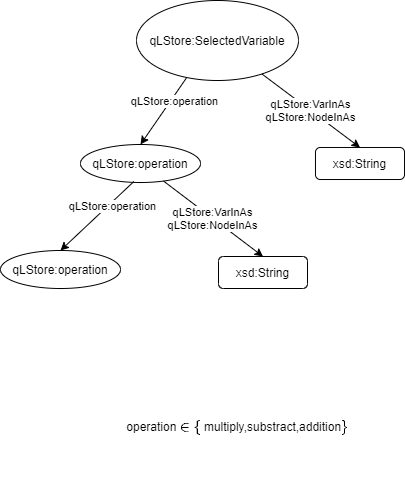

The diagram above was exported from draw.io. Its source (the exported page's mxGraphModel, read from the mxfile embedded in the PNG):
<mxGraphModel dx="1038" dy="523" grid="0" gridSize="10" guides="1" tooltips="1" connect="1" arrows="1" fold="1" page="1" pageScale="1" pageWidth="827" pageHeight="1169" math="1" shadow="0">
  <root>
    <mxCell id="0" />
    <mxCell id="1" parent="0" />
    <mxCell id="kfySX6ezYWu-54GgECAx-1" value="qLStore:SelectedVariable" style="ellipse;whiteSpace=wrap;html=1;" vertex="1" parent="1">
      <mxGeometry x="303" y="27" width="162" height="80" as="geometry" />
    </mxCell>
    <mxCell id="kfySX6ezYWu-54GgECAx-2" value="xsd:String" style="rounded=1;whiteSpace=wrap;html=1;" vertex="1" parent="1">
      <mxGeometry x="482" y="174" width="89" height="32" as="geometry" />
    </mxCell>
    <mxCell id="kfySX6ezYWu-54GgECAx-3" value="qLStore:VarInAs&lt;br&gt;qLStore:NodeInAs" style="endArrow=classic;html=1;entryX=0.5;entryY=0;entryDx=0;entryDy=0;" edge="1" parent="1" source="kfySX6ezYWu-54GgECAx-1" target="kfySX6ezYWu-54GgECAx-2">
      <mxGeometry width="50" height="50" relative="1" as="geometry">
        <mxPoint x="510.57359312880726" y="390.7157287525381" as="sourcePoint" />
        <mxPoint x="527" y="119" as="targetPoint" />
      </mxGeometry>
    </mxCell>
    <mxCell id="kfySX6ezYWu-54GgECAx-4" value="qLStore:operation" style="ellipse;whiteSpace=wrap;html=1;" vertex="1" parent="1">
      <mxGeometry x="247" y="171" width="120" height="38" as="geometry" />
    </mxCell>
    <mxCell id="kfySX6ezYWu-54GgECAx-5" value="" style="endArrow=classic;html=1;exitX=0.31;exitY=0.963;exitDx=0;exitDy=0;exitPerimeter=0;entryX=0.5;entryY=0;entryDx=0;entryDy=0;" edge="1" parent="1" source="kfySX6ezYWu-54GgECAx-1" target="kfySX6ezYWu-54GgECAx-4">
      <mxGeometry width="50" height="50" relative="1" as="geometry">
        <mxPoint x="387" y="289" as="sourcePoint" />
        <mxPoint x="437" y="239" as="targetPoint" />
      </mxGeometry>
    </mxCell>
    <mxCell id="kfySX6ezYWu-54GgECAx-6" value="qLStore:operation" style="edgeLabel;html=1;align=center;verticalAlign=middle;resizable=0;points=[];" vertex="1" connectable="0" parent="kfySX6ezYWu-54GgECAx-5">
      <mxGeometry x="-0.3384" y="3" relative="1" as="geometry">
        <mxPoint as="offset" />
      </mxGeometry>
    </mxCell>
    <mxCell id="kfySX6ezYWu-54GgECAx-7" value="operation \(\in \{\) multiply,substract,addition\(\}\)&amp;nbsp;" style="text;html=1;strokeColor=none;fillColor=none;align=center;verticalAlign=middle;whiteSpace=wrap;rounded=0;" vertex="1" parent="1">
      <mxGeometry x="282" y="390" width="248" height="128" as="geometry" />
    </mxCell>
    <mxCell id="kfySX6ezYWu-54GgECAx-8" value="xsd:String" style="rounded=1;whiteSpace=wrap;html=1;" vertex="1" parent="1">
      <mxGeometry x="385" y="283" width="89" height="32" as="geometry" />
    </mxCell>
    <mxCell id="kfySX6ezYWu-54GgECAx-9" value="qLStore:VarInAs&lt;br&gt;qLStore:NodeInAs" style="endArrow=classic;html=1;entryX=0.5;entryY=0;entryDx=0;entryDy=0;" edge="1" parent="1" source="kfySX6ezYWu-54GgECAx-4" target="kfySX6ezYWu-54GgECAx-8">
      <mxGeometry width="50" height="50" relative="1" as="geometry">
        <mxPoint x="328.8989901846935" y="208.99557711100152" as="sourcePoint" />
        <mxPoint x="427" y="282.54" as="targetPoint" />
      </mxGeometry>
    </mxCell>
    <mxCell id="kfySX6ezYWu-54GgECAx-10" value="qLStore:operation" style="ellipse;whiteSpace=wrap;html=1;" vertex="1" parent="1">
      <mxGeometry x="167" y="277" width="120" height="38" as="geometry" />
    </mxCell>
    <mxCell id="kfySX6ezYWu-54GgECAx-11" value="" style="endArrow=classic;html=1;exitX=0.445;exitY=0.974;exitDx=0;exitDy=0;exitPerimeter=0;entryX=0.5;entryY=0;entryDx=0;entryDy=0;" edge="1" parent="1" source="kfySX6ezYWu-54GgECAx-4" target="kfySX6ezYWu-54GgECAx-10">
      <mxGeometry width="50" height="50" relative="1" as="geometry">
        <mxPoint x="279.22" y="208.99999999999994" as="sourcePoint" />
        <mxPoint x="200" y="249" as="targetPoint" />
      </mxGeometry>
    </mxCell>
    <mxCell id="kfySX6ezYWu-54GgECAx-12" value="qLStore:operation" style="edgeLabel;html=1;align=center;verticalAlign=middle;resizable=0;points=[];" vertex="1" connectable="0" parent="kfySX6ezYWu-54GgECAx-11">
      <mxGeometry x="-0.3384" y="3" relative="1" as="geometry">
        <mxPoint as="offset" />
      </mxGeometry>
    </mxCell>
  </root>
</mxGraphModel>